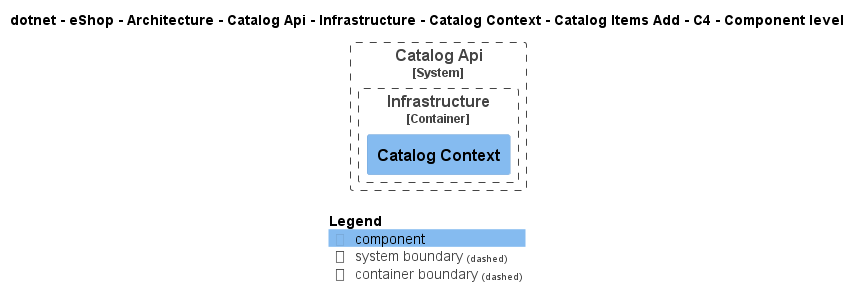

The diagram above was rendered by PlantUML. Its source (embedded in the PNG):
@startuml
!pragma layout smetana
!include ..\..\..\..\..\..\..\..\..\..\..\.c4s\C4_Component.puml

AddElementTag("c4interflow:lifecycle:new", $bgColor=green, $fontColor=#ffffff, $borderColor=green, $shadowing="False")
AddElementTag("c4interflow:lifecycle:changed", $bgColor=orange, $fontColor=#ffffff, $borderColor=orange, $shadowing="False")
AddElementTag("c4interflow:lifecycle:removed", $bgColor=red, $fontColor=#ffffff, $borderColor=red, $shadowing="False")

AddRelTag("c4interflow:lifecycle:new", $textColor=green, $lineColor=green)
AddRelTag("c4interflow:lifecycle:changed", $textColor=orange, $lineColor=orange)
AddRelTag("c4interflow:lifecycle:removed", $textColor=red, $lineColor=red)

SHOW_PERSON_PORTRAIT()
LAYOUT_TOP_DOWN()

skinparam linetype polyline

title dotnet - eShop - Architecture - Catalog Api - Infrastructure - Catalog Context - Catalog Items Add - C4 - Component level


System_Boundary(dotnet.eShop.Architecture.SoftwareSystems.CatalogApi, "Catalog Api") {
    
Container_Boundary(dotnet.eShop.Architecture.SoftwareSystems.CatalogApi.Containers.Infrastructure, "Infrastructure") {
    Component(dotnet.eShop.Architecture.SoftwareSystems.CatalogApi.Containers.Infrastructure.Components.CatalogContext, "Catalog Context", "", "")
}
}



SHOW_LEGEND()
@enduml